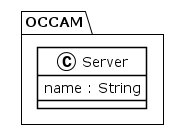

The diagram above was rendered by PlantUML. Its source (embedded in the PNG):
@startuml
!theme plain
package OCCAM {
class Server {
	 name : String
}
}
@enduml